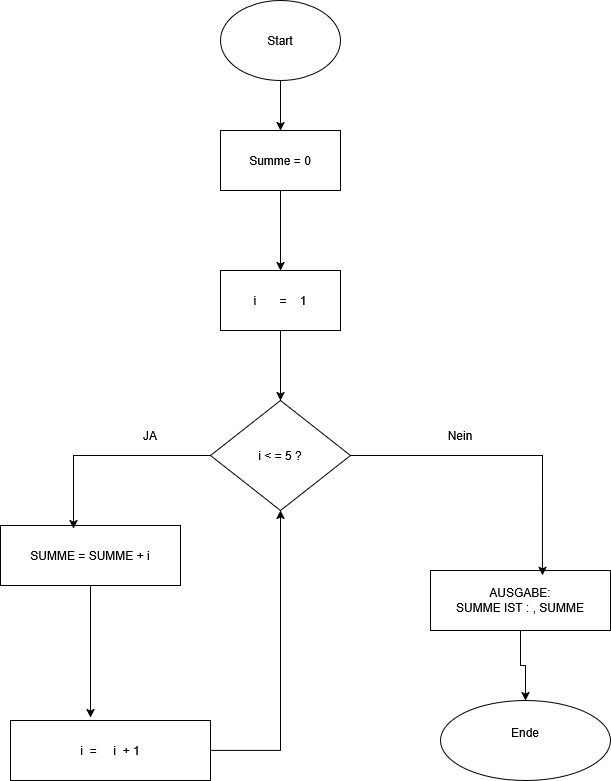

The diagram above was exported from draw.io. Its source (the exported page's mxGraphModel, read from the mxfile embedded in the PNG):
<mxGraphModel dx="1426" dy="899" grid="1" gridSize="10" guides="1" tooltips="1" connect="1" arrows="1" fold="1" page="1" pageScale="1" pageWidth="827" pageHeight="1169" math="0" shadow="0">
  <root>
    <mxCell id="0" />
    <mxCell id="1" parent="0" />
    <mxCell id="pwlFAVdhl45bpbjyjcLv-13" style="edgeStyle=orthogonalEdgeStyle;rounded=0;orthogonalLoop=1;jettySize=auto;html=1;exitX=0.5;exitY=1;exitDx=0;exitDy=0;entryX=0.5;entryY=0;entryDx=0;entryDy=0;" edge="1" parent="1" source="pwlFAVdhl45bpbjyjcLv-1" target="pwlFAVdhl45bpbjyjcLv-2">
      <mxGeometry relative="1" as="geometry" />
    </mxCell>
    <mxCell id="pwlFAVdhl45bpbjyjcLv-1" value="Start" style="ellipse;whiteSpace=wrap;html=1;" vertex="1" parent="1">
      <mxGeometry x="360" y="60" width="120" height="80" as="geometry" />
    </mxCell>
    <mxCell id="pwlFAVdhl45bpbjyjcLv-14" style="edgeStyle=orthogonalEdgeStyle;rounded=0;orthogonalLoop=1;jettySize=auto;html=1;exitX=0.5;exitY=1;exitDx=0;exitDy=0;entryX=0.5;entryY=0;entryDx=0;entryDy=0;" edge="1" parent="1" source="pwlFAVdhl45bpbjyjcLv-2" target="pwlFAVdhl45bpbjyjcLv-3">
      <mxGeometry relative="1" as="geometry" />
    </mxCell>
    <mxCell id="pwlFAVdhl45bpbjyjcLv-2" value="Summe = 0" style="rounded=0;whiteSpace=wrap;html=1;" vertex="1" parent="1">
      <mxGeometry x="360" y="190" width="120" height="60" as="geometry" />
    </mxCell>
    <mxCell id="pwlFAVdhl45bpbjyjcLv-15" style="edgeStyle=orthogonalEdgeStyle;rounded=0;orthogonalLoop=1;jettySize=auto;html=1;exitX=0.5;exitY=1;exitDx=0;exitDy=0;entryX=0.5;entryY=0;entryDx=0;entryDy=0;" edge="1" parent="1" source="pwlFAVdhl45bpbjyjcLv-3" target="pwlFAVdhl45bpbjyjcLv-4">
      <mxGeometry relative="1" as="geometry" />
    </mxCell>
    <mxCell id="pwlFAVdhl45bpbjyjcLv-3" value="i&amp;nbsp; &amp;nbsp; &amp;nbsp; &amp;nbsp;=&amp;nbsp; &amp;nbsp; 1" style="rounded=0;whiteSpace=wrap;html=1;" vertex="1" parent="1">
      <mxGeometry x="360" y="330" width="120" height="60" as="geometry" />
    </mxCell>
    <mxCell id="pwlFAVdhl45bpbjyjcLv-4" value="i &amp;lt; = 5 ?" style="rhombus;whiteSpace=wrap;html=1;" vertex="1" parent="1">
      <mxGeometry x="350" y="460" width="140" height="110" as="geometry" />
    </mxCell>
    <mxCell id="pwlFAVdhl45bpbjyjcLv-5" value="SUMME = SUMME + i" style="rounded=0;whiteSpace=wrap;html=1;" vertex="1" parent="1">
      <mxGeometry x="140" y="585" width="180" height="60" as="geometry" />
    </mxCell>
    <mxCell id="pwlFAVdhl45bpbjyjcLv-22" style="edgeStyle=orthogonalEdgeStyle;rounded=0;orthogonalLoop=1;jettySize=auto;html=1;exitX=0.5;exitY=1;exitDx=0;exitDy=0;entryX=0.5;entryY=0;entryDx=0;entryDy=0;" edge="1" parent="1" source="pwlFAVdhl45bpbjyjcLv-6" target="pwlFAVdhl45bpbjyjcLv-9">
      <mxGeometry relative="1" as="geometry" />
    </mxCell>
    <mxCell id="pwlFAVdhl45bpbjyjcLv-6" value="&lt;div&gt;AUSGABE:&lt;/div&gt;&lt;div&gt;SUMME IST : , SUMME&lt;/div&gt;" style="rounded=0;whiteSpace=wrap;html=1;" vertex="1" parent="1">
      <mxGeometry x="570" y="630" width="180" height="60" as="geometry" />
    </mxCell>
    <mxCell id="pwlFAVdhl45bpbjyjcLv-21" style="edgeStyle=orthogonalEdgeStyle;rounded=0;orthogonalLoop=1;jettySize=auto;html=1;exitX=1;exitY=0.5;exitDx=0;exitDy=0;entryX=0.5;entryY=1;entryDx=0;entryDy=0;" edge="1" parent="1" source="pwlFAVdhl45bpbjyjcLv-7" target="pwlFAVdhl45bpbjyjcLv-4">
      <mxGeometry relative="1" as="geometry" />
    </mxCell>
    <mxCell id="pwlFAVdhl45bpbjyjcLv-7" value="i&amp;nbsp; =&amp;nbsp; &amp;nbsp; &amp;nbsp;i&amp;nbsp; + 1" style="rounded=0;whiteSpace=wrap;html=1;" vertex="1" parent="1">
      <mxGeometry x="150" y="780" width="200" height="60" as="geometry" />
    </mxCell>
    <mxCell id="pwlFAVdhl45bpbjyjcLv-9" value="&lt;div&gt;Ende&lt;/div&gt;&lt;div&gt;&lt;br&gt;&lt;/div&gt;" style="ellipse;whiteSpace=wrap;html=1;" vertex="1" parent="1">
      <mxGeometry x="580" y="760" width="170" height="80" as="geometry" />
    </mxCell>
    <mxCell id="pwlFAVdhl45bpbjyjcLv-16" style="edgeStyle=orthogonalEdgeStyle;rounded=0;orthogonalLoop=1;jettySize=auto;html=1;exitX=0;exitY=0.5;exitDx=0;exitDy=0;entryX=0.406;entryY=0.05;entryDx=0;entryDy=0;entryPerimeter=0;" edge="1" parent="1" source="pwlFAVdhl45bpbjyjcLv-4" target="pwlFAVdhl45bpbjyjcLv-5">
      <mxGeometry relative="1" as="geometry" />
    </mxCell>
    <mxCell id="pwlFAVdhl45bpbjyjcLv-17" style="edgeStyle=orthogonalEdgeStyle;rounded=0;orthogonalLoop=1;jettySize=auto;html=1;exitX=1;exitY=0.5;exitDx=0;exitDy=0;entryX=0.622;entryY=0.083;entryDx=0;entryDy=0;entryPerimeter=0;" edge="1" parent="1" source="pwlFAVdhl45bpbjyjcLv-4" target="pwlFAVdhl45bpbjyjcLv-6">
      <mxGeometry relative="1" as="geometry" />
    </mxCell>
    <mxCell id="pwlFAVdhl45bpbjyjcLv-18" value="JA" style="text;html=1;whiteSpace=wrap;strokeColor=none;fillColor=none;align=center;verticalAlign=middle;rounded=0;" vertex="1" parent="1">
      <mxGeometry x="260" y="480" width="60" height="30" as="geometry" />
    </mxCell>
    <mxCell id="pwlFAVdhl45bpbjyjcLv-19" value="Nein" style="text;html=1;whiteSpace=wrap;strokeColor=none;fillColor=none;align=center;verticalAlign=middle;rounded=0;" vertex="1" parent="1">
      <mxGeometry x="570" y="480" width="60" height="30" as="geometry" />
    </mxCell>
    <mxCell id="pwlFAVdhl45bpbjyjcLv-20" style="edgeStyle=orthogonalEdgeStyle;rounded=0;orthogonalLoop=1;jettySize=auto;html=1;exitX=0.5;exitY=1;exitDx=0;exitDy=0;entryX=0.4;entryY=-0.05;entryDx=0;entryDy=0;entryPerimeter=0;" edge="1" parent="1" source="pwlFAVdhl45bpbjyjcLv-5" target="pwlFAVdhl45bpbjyjcLv-7">
      <mxGeometry relative="1" as="geometry" />
    </mxCell>
  </root>
</mxGraphModel>